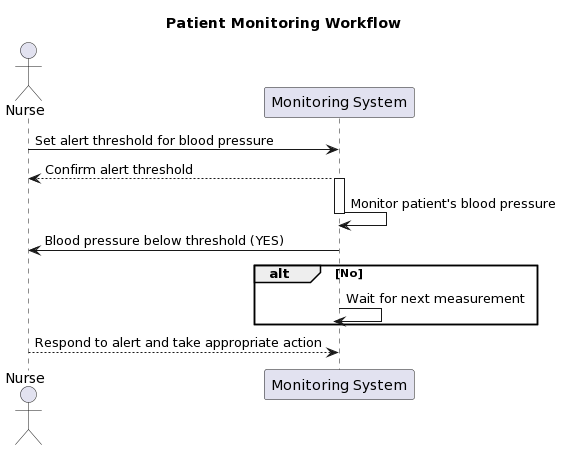

The diagram above was rendered by PlantUML. Its source (embedded in the PNG):
@startuml
title Patient Monitoring Workflow

actor Nurse as "Nurse"
participant MonitorMe as "Monitoring System"

Nurse -> MonitorMe: Set alert threshold for blood pressure
MonitorMe --> Nurse: Confirm alert threshold

activate MonitorMe
MonitorMe -> MonitorMe: Monitor patient's blood pressure
deactivate MonitorMe

MonitorMe -> Nurse: Blood pressure below threshold (YES)
alt No
    MonitorMe -> MonitorMe: Wait for next measurement
deactivate MonitorMe
end

Nurse --> MonitorMe: Respond to alert and take appropriate action
@enduml